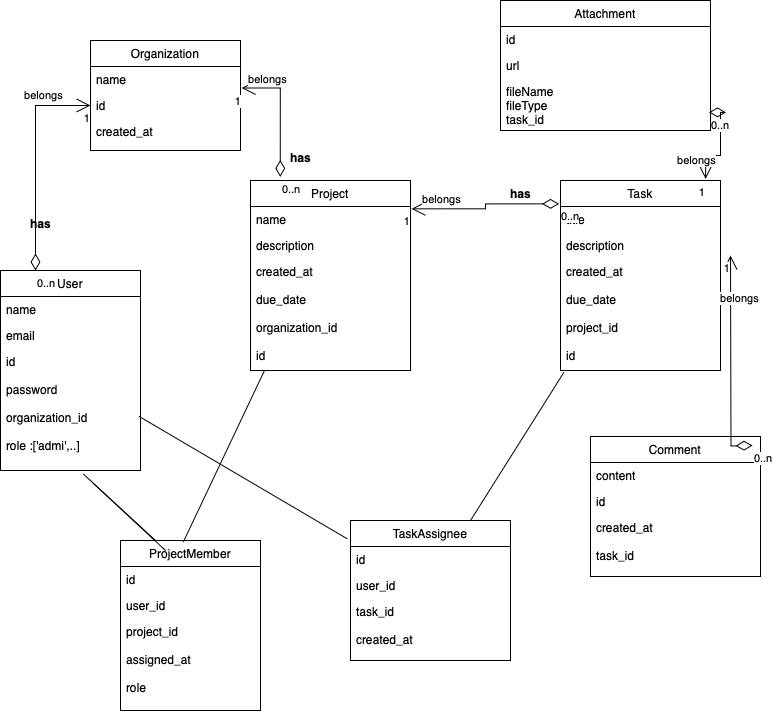

The diagram above was exported from draw.io. Its source (the exported page's mxGraphModel, read from the mxfile embedded in the PNG):
<mxGraphModel dx="1091" dy="762" grid="1" gridSize="10" guides="1" tooltips="1" connect="1" arrows="1" fold="1" page="1" pageScale="1" pageWidth="827" pageHeight="1169" math="0" shadow="0">
  <root>
    <mxCell id="WIyWlLk6GJQsqaUBKTNV-0" />
    <mxCell id="WIyWlLk6GJQsqaUBKTNV-1" parent="WIyWlLk6GJQsqaUBKTNV-0" />
    <mxCell id="NpCcipC2cF5rdOhVGpdU-121" value="Organization" style="swimlane;fontStyle=0;childLayout=stackLayout;horizontal=1;startSize=26;fillColor=none;horizontalStack=0;resizeParent=1;resizeParentMax=0;resizeLast=0;collapsible=1;marginBottom=0;whiteSpace=wrap;html=1;" vertex="1" parent="WIyWlLk6GJQsqaUBKTNV-1">
      <mxGeometry x="130" y="50" width="150" height="110" as="geometry" />
    </mxCell>
    <mxCell id="NpCcipC2cF5rdOhVGpdU-122" value="name" style="text;strokeColor=none;fillColor=none;align=left;verticalAlign=top;spacingLeft=4;spacingRight=4;overflow=hidden;rotatable=0;points=[[0,0.5],[1,0.5]];portConstraint=eastwest;whiteSpace=wrap;html=1;" vertex="1" parent="NpCcipC2cF5rdOhVGpdU-121">
      <mxGeometry y="26" width="150" height="26" as="geometry" />
    </mxCell>
    <mxCell id="NpCcipC2cF5rdOhVGpdU-123" value="id" style="text;strokeColor=none;fillColor=none;align=left;verticalAlign=top;spacingLeft=4;spacingRight=4;overflow=hidden;rotatable=0;points=[[0,0.5],[1,0.5]];portConstraint=eastwest;whiteSpace=wrap;html=1;" vertex="1" parent="NpCcipC2cF5rdOhVGpdU-121">
      <mxGeometry y="52" width="150" height="26" as="geometry" />
    </mxCell>
    <mxCell id="NpCcipC2cF5rdOhVGpdU-124" value="created_at&lt;div&gt;&lt;br&gt;&lt;/div&gt;" style="text;strokeColor=none;fillColor=none;align=left;verticalAlign=top;spacingLeft=4;spacingRight=4;overflow=hidden;rotatable=0;points=[[0,0.5],[1,0.5]];portConstraint=eastwest;whiteSpace=wrap;html=1;" vertex="1" parent="NpCcipC2cF5rdOhVGpdU-121">
      <mxGeometry y="78" width="150" height="32" as="geometry" />
    </mxCell>
    <mxCell id="NpCcipC2cF5rdOhVGpdU-125" value="Project" style="swimlane;fontStyle=0;childLayout=stackLayout;horizontal=1;startSize=26;fillColor=none;horizontalStack=0;resizeParent=1;resizeParentMax=0;resizeLast=0;collapsible=1;marginBottom=0;whiteSpace=wrap;html=1;" vertex="1" parent="WIyWlLk6GJQsqaUBKTNV-1">
      <mxGeometry x="290" y="190" width="160" height="190" as="geometry" />
    </mxCell>
    <mxCell id="NpCcipC2cF5rdOhVGpdU-126" value="name" style="text;strokeColor=none;fillColor=none;align=left;verticalAlign=top;spacingLeft=4;spacingRight=4;overflow=hidden;rotatable=0;points=[[0,0.5],[1,0.5]];portConstraint=eastwest;whiteSpace=wrap;html=1;" vertex="1" parent="NpCcipC2cF5rdOhVGpdU-125">
      <mxGeometry y="26" width="160" height="26" as="geometry" />
    </mxCell>
    <mxCell id="NpCcipC2cF5rdOhVGpdU-127" value="description" style="text;strokeColor=none;fillColor=none;align=left;verticalAlign=top;spacingLeft=4;spacingRight=4;overflow=hidden;rotatable=0;points=[[0,0.5],[1,0.5]];portConstraint=eastwest;whiteSpace=wrap;html=1;" vertex="1" parent="NpCcipC2cF5rdOhVGpdU-125">
      <mxGeometry y="52" width="160" height="26" as="geometry" />
    </mxCell>
    <mxCell id="NpCcipC2cF5rdOhVGpdU-128" value="created_at&lt;div&gt;&lt;br&gt;&lt;/div&gt;&lt;div&gt;due_date&lt;/div&gt;&lt;div&gt;&lt;br&gt;&lt;/div&gt;&lt;div&gt;organization_id&lt;/div&gt;&lt;div&gt;&lt;br&gt;&lt;/div&gt;&lt;div&gt;id&lt;/div&gt;" style="text;strokeColor=none;fillColor=none;align=left;verticalAlign=top;spacingLeft=4;spacingRight=4;overflow=hidden;rotatable=0;points=[[0,0.5],[1,0.5]];portConstraint=eastwest;whiteSpace=wrap;html=1;" vertex="1" parent="NpCcipC2cF5rdOhVGpdU-125">
      <mxGeometry y="78" width="160" height="112" as="geometry" />
    </mxCell>
    <mxCell id="NpCcipC2cF5rdOhVGpdU-129" value="belongs" style="endArrow=open;html=1;endSize=12;startArrow=diamondThin;startSize=14;startFill=0;edgeStyle=orthogonalEdgeStyle;rounded=0;entryX=1.007;entryY=0.827;entryDx=0;entryDy=0;entryPerimeter=0;exitX=0.186;exitY=-0.019;exitDx=0;exitDy=0;exitPerimeter=0;" edge="1" parent="WIyWlLk6GJQsqaUBKTNV-1" source="NpCcipC2cF5rdOhVGpdU-125" target="NpCcipC2cF5rdOhVGpdU-122">
      <mxGeometry x="0.598" y="-9" relative="1" as="geometry">
        <mxPoint x="330" y="160" as="sourcePoint" />
        <mxPoint x="490" y="160" as="targetPoint" />
        <mxPoint as="offset" />
      </mxGeometry>
    </mxCell>
    <mxCell id="NpCcipC2cF5rdOhVGpdU-130" value="0..n" style="edgeLabel;resizable=0;html=1;align=left;verticalAlign=top;" connectable="0" vertex="1" parent="NpCcipC2cF5rdOhVGpdU-129">
      <mxGeometry x="-1" relative="1" as="geometry" />
    </mxCell>
    <mxCell id="NpCcipC2cF5rdOhVGpdU-131" value="1" style="edgeLabel;resizable=0;html=1;align=right;verticalAlign=top;" connectable="0" vertex="1" parent="NpCcipC2cF5rdOhVGpdU-129">
      <mxGeometry x="1" relative="1" as="geometry" />
    </mxCell>
    <mxCell id="NpCcipC2cF5rdOhVGpdU-132" value="has" style="text;align=center;fontStyle=1;verticalAlign=middle;spacingLeft=3;spacingRight=3;strokeColor=none;rotatable=0;points=[[0,0.5],[1,0.5]];portConstraint=eastwest;html=1;" vertex="1" parent="WIyWlLk6GJQsqaUBKTNV-1">
      <mxGeometry x="300" y="154" width="80" height="26" as="geometry" />
    </mxCell>
    <mxCell id="NpCcipC2cF5rdOhVGpdU-133" value="User" style="swimlane;fontStyle=0;childLayout=stackLayout;horizontal=1;startSize=26;fillColor=none;horizontalStack=0;resizeParent=1;resizeParentMax=0;resizeLast=0;collapsible=1;marginBottom=0;whiteSpace=wrap;html=1;" vertex="1" parent="WIyWlLk6GJQsqaUBKTNV-1">
      <mxGeometry x="40" y="280" width="140" height="200" as="geometry" />
    </mxCell>
    <mxCell id="NpCcipC2cF5rdOhVGpdU-134" value="name" style="text;strokeColor=none;fillColor=none;align=left;verticalAlign=top;spacingLeft=4;spacingRight=4;overflow=hidden;rotatable=0;points=[[0,0.5],[1,0.5]];portConstraint=eastwest;whiteSpace=wrap;html=1;" vertex="1" parent="NpCcipC2cF5rdOhVGpdU-133">
      <mxGeometry y="26" width="140" height="26" as="geometry" />
    </mxCell>
    <mxCell id="NpCcipC2cF5rdOhVGpdU-135" value="email" style="text;strokeColor=none;fillColor=none;align=left;verticalAlign=top;spacingLeft=4;spacingRight=4;overflow=hidden;rotatable=0;points=[[0,0.5],[1,0.5]];portConstraint=eastwest;whiteSpace=wrap;html=1;" vertex="1" parent="NpCcipC2cF5rdOhVGpdU-133">
      <mxGeometry y="52" width="140" height="26" as="geometry" />
    </mxCell>
    <mxCell id="NpCcipC2cF5rdOhVGpdU-136" value="id&lt;div&gt;&lt;br&gt;&lt;/div&gt;&lt;div&gt;password&lt;/div&gt;&lt;div&gt;&lt;br&gt;&lt;/div&gt;&lt;div&gt;organization_id&lt;/div&gt;&lt;div&gt;&lt;br&gt;&lt;/div&gt;&lt;div&gt;role :['admi',..]&lt;/div&gt;" style="text;strokeColor=none;fillColor=none;align=left;verticalAlign=top;spacingLeft=4;spacingRight=4;overflow=hidden;rotatable=0;points=[[0,0.5],[1,0.5]];portConstraint=eastwest;whiteSpace=wrap;html=1;" vertex="1" parent="NpCcipC2cF5rdOhVGpdU-133">
      <mxGeometry y="78" width="140" height="122" as="geometry" />
    </mxCell>
    <mxCell id="NpCcipC2cF5rdOhVGpdU-137" value="belongs" style="endArrow=open;html=1;endSize=12;startArrow=diamondThin;startSize=14;startFill=0;edgeStyle=orthogonalEdgeStyle;rounded=0;entryX=0;entryY=0.5;entryDx=0;entryDy=0;exitX=0.25;exitY=0;exitDx=0;exitDy=0;" edge="1" parent="WIyWlLk6GJQsqaUBKTNV-1" source="NpCcipC2cF5rdOhVGpdU-133" target="NpCcipC2cF5rdOhVGpdU-123">
      <mxGeometry x="0.5758" y="10" relative="1" as="geometry">
        <mxPoint x="129" y="222" as="sourcePoint" />
        <mxPoint x="50" y="154" as="targetPoint" />
        <mxPoint as="offset" />
      </mxGeometry>
    </mxCell>
    <mxCell id="NpCcipC2cF5rdOhVGpdU-138" value="0..n" style="edgeLabel;resizable=0;html=1;align=left;verticalAlign=top;" connectable="0" vertex="1" parent="NpCcipC2cF5rdOhVGpdU-137">
      <mxGeometry x="-1" relative="1" as="geometry" />
    </mxCell>
    <mxCell id="NpCcipC2cF5rdOhVGpdU-139" value="1" style="edgeLabel;resizable=0;html=1;align=right;verticalAlign=top;" connectable="0" vertex="1" parent="NpCcipC2cF5rdOhVGpdU-137">
      <mxGeometry x="1" relative="1" as="geometry" />
    </mxCell>
    <mxCell id="NpCcipC2cF5rdOhVGpdU-140" value="has" style="text;align=center;fontStyle=1;verticalAlign=middle;spacingLeft=3;spacingRight=3;strokeColor=none;rotatable=0;points=[[0,0.5],[1,0.5]];portConstraint=eastwest;html=1;" vertex="1" parent="WIyWlLk6GJQsqaUBKTNV-1">
      <mxGeometry x="40" y="220" width="80" height="26" as="geometry" />
    </mxCell>
    <mxCell id="NpCcipC2cF5rdOhVGpdU-142" value="Task" style="swimlane;fontStyle=0;childLayout=stackLayout;horizontal=1;startSize=26;fillColor=none;horizontalStack=0;resizeParent=1;resizeParentMax=0;resizeLast=0;collapsible=1;marginBottom=0;whiteSpace=wrap;html=1;" vertex="1" parent="WIyWlLk6GJQsqaUBKTNV-1">
      <mxGeometry x="600" y="190" width="160" height="190" as="geometry" />
    </mxCell>
    <mxCell id="NpCcipC2cF5rdOhVGpdU-143" value="title" style="text;strokeColor=none;fillColor=none;align=left;verticalAlign=top;spacingLeft=4;spacingRight=4;overflow=hidden;rotatable=0;points=[[0,0.5],[1,0.5]];portConstraint=eastwest;whiteSpace=wrap;html=1;" vertex="1" parent="NpCcipC2cF5rdOhVGpdU-142">
      <mxGeometry y="26" width="160" height="26" as="geometry" />
    </mxCell>
    <mxCell id="NpCcipC2cF5rdOhVGpdU-144" value="description" style="text;strokeColor=none;fillColor=none;align=left;verticalAlign=top;spacingLeft=4;spacingRight=4;overflow=hidden;rotatable=0;points=[[0,0.5],[1,0.5]];portConstraint=eastwest;whiteSpace=wrap;html=1;" vertex="1" parent="NpCcipC2cF5rdOhVGpdU-142">
      <mxGeometry y="52" width="160" height="26" as="geometry" />
    </mxCell>
    <mxCell id="NpCcipC2cF5rdOhVGpdU-145" value="created_at&lt;div&gt;&lt;br&gt;&lt;/div&gt;&lt;div&gt;due_date&lt;/div&gt;&lt;div&gt;&lt;br&gt;&lt;/div&gt;&lt;div&gt;project_id&lt;/div&gt;&lt;div&gt;&lt;br&gt;&lt;/div&gt;&lt;div&gt;id&lt;/div&gt;" style="text;strokeColor=none;fillColor=none;align=left;verticalAlign=top;spacingLeft=4;spacingRight=4;overflow=hidden;rotatable=0;points=[[0,0.5],[1,0.5]];portConstraint=eastwest;whiteSpace=wrap;html=1;" vertex="1" parent="NpCcipC2cF5rdOhVGpdU-142">
      <mxGeometry y="78" width="160" height="112" as="geometry" />
    </mxCell>
    <mxCell id="NpCcipC2cF5rdOhVGpdU-146" value="belongs" style="endArrow=open;html=1;endSize=12;startArrow=diamondThin;startSize=14;startFill=0;edgeStyle=orthogonalEdgeStyle;rounded=0;entryX=1.006;entryY=0.09;entryDx=0;entryDy=0;entryPerimeter=0;exitX=-0.009;exitY=0.123;exitDx=0;exitDy=0;exitPerimeter=0;" edge="1" parent="WIyWlLk6GJQsqaUBKTNV-1" source="NpCcipC2cF5rdOhVGpdU-142" target="NpCcipC2cF5rdOhVGpdU-126">
      <mxGeometry x="0.598" y="-9" relative="1" as="geometry">
        <mxPoint x="570" y="190" as="sourcePoint" />
        <mxPoint x="510" y="122.75" as="targetPoint" />
        <mxPoint as="offset" />
      </mxGeometry>
    </mxCell>
    <mxCell id="NpCcipC2cF5rdOhVGpdU-147" value="0..n" style="edgeLabel;resizable=0;html=1;align=left;verticalAlign=top;" connectable="0" vertex="1" parent="NpCcipC2cF5rdOhVGpdU-146">
      <mxGeometry x="-1" relative="1" as="geometry" />
    </mxCell>
    <mxCell id="NpCcipC2cF5rdOhVGpdU-148" value="1" style="edgeLabel;resizable=0;html=1;align=right;verticalAlign=top;" connectable="0" vertex="1" parent="NpCcipC2cF5rdOhVGpdU-146">
      <mxGeometry x="1" relative="1" as="geometry" />
    </mxCell>
    <mxCell id="NpCcipC2cF5rdOhVGpdU-150" value="has" style="text;align=center;fontStyle=1;verticalAlign=middle;spacingLeft=3;spacingRight=3;strokeColor=none;rotatable=0;points=[[0,0.5],[1,0.5]];portConstraint=eastwest;html=1;" vertex="1" parent="WIyWlLk6GJQsqaUBKTNV-1">
      <mxGeometry x="480" y="190" width="160" height="26" as="geometry" />
    </mxCell>
    <mxCell id="NpCcipC2cF5rdOhVGpdU-151" value="TaskAssignee" style="swimlane;fontStyle=0;childLayout=stackLayout;horizontal=1;startSize=26;fillColor=none;horizontalStack=0;resizeParent=1;resizeParentMax=0;resizeLast=0;collapsible=1;marginBottom=0;whiteSpace=wrap;html=1;" vertex="1" parent="WIyWlLk6GJQsqaUBKTNV-1">
      <mxGeometry x="390" y="530" width="160" height="140" as="geometry" />
    </mxCell>
    <mxCell id="NpCcipC2cF5rdOhVGpdU-152" value="id" style="text;strokeColor=none;fillColor=none;align=left;verticalAlign=top;spacingLeft=4;spacingRight=4;overflow=hidden;rotatable=0;points=[[0,0.5],[1,0.5]];portConstraint=eastwest;whiteSpace=wrap;html=1;" vertex="1" parent="NpCcipC2cF5rdOhVGpdU-151">
      <mxGeometry y="26" width="160" height="26" as="geometry" />
    </mxCell>
    <mxCell id="NpCcipC2cF5rdOhVGpdU-153" value="user_id" style="text;strokeColor=none;fillColor=none;align=left;verticalAlign=top;spacingLeft=4;spacingRight=4;overflow=hidden;rotatable=0;points=[[0,0.5],[1,0.5]];portConstraint=eastwest;whiteSpace=wrap;html=1;" vertex="1" parent="NpCcipC2cF5rdOhVGpdU-151">
      <mxGeometry y="52" width="160" height="26" as="geometry" />
    </mxCell>
    <mxCell id="NpCcipC2cF5rdOhVGpdU-154" value="task_id&lt;div&gt;&lt;br&gt;&lt;/div&gt;&lt;div&gt;created_at&lt;/div&gt;" style="text;strokeColor=none;fillColor=none;align=left;verticalAlign=top;spacingLeft=4;spacingRight=4;overflow=hidden;rotatable=0;points=[[0,0.5],[1,0.5]];portConstraint=eastwest;whiteSpace=wrap;html=1;" vertex="1" parent="NpCcipC2cF5rdOhVGpdU-151">
      <mxGeometry y="78" width="160" height="62" as="geometry" />
    </mxCell>
    <mxCell id="NpCcipC2cF5rdOhVGpdU-155" value="" style="endArrow=none;html=1;rounded=0;entryX=0.989;entryY=0.556;entryDx=0;entryDy=0;entryPerimeter=0;exitX=-0.02;exitY=0.131;exitDx=0;exitDy=0;exitPerimeter=0;" edge="1" parent="WIyWlLk6GJQsqaUBKTNV-1" source="NpCcipC2cF5rdOhVGpdU-151" target="NpCcipC2cF5rdOhVGpdU-136">
      <mxGeometry width="50" height="50" relative="1" as="geometry">
        <mxPoint x="330" y="510" as="sourcePoint" />
        <mxPoint x="380" y="460" as="targetPoint" />
      </mxGeometry>
    </mxCell>
    <mxCell id="NpCcipC2cF5rdOhVGpdU-156" value="" style="endArrow=none;html=1;rounded=0;entryX=0.022;entryY=1.015;entryDx=0;entryDy=0;entryPerimeter=0;exitX=0.75;exitY=0;exitDx=0;exitDy=0;" edge="1" parent="WIyWlLk6GJQsqaUBKTNV-1" source="NpCcipC2cF5rdOhVGpdU-151" target="NpCcipC2cF5rdOhVGpdU-145">
      <mxGeometry width="50" height="50" relative="1" as="geometry">
        <mxPoint x="689" y="502" as="sourcePoint" />
        <mxPoint x="480" y="380" as="targetPoint" />
      </mxGeometry>
    </mxCell>
    <mxCell id="NpCcipC2cF5rdOhVGpdU-157" value="Comment" style="swimlane;fontStyle=0;childLayout=stackLayout;horizontal=1;startSize=26;fillColor=none;horizontalStack=0;resizeParent=1;resizeParentMax=0;resizeLast=0;collapsible=1;marginBottom=0;whiteSpace=wrap;html=1;" vertex="1" parent="WIyWlLk6GJQsqaUBKTNV-1">
      <mxGeometry x="630" y="446" width="170" height="140" as="geometry" />
    </mxCell>
    <mxCell id="NpCcipC2cF5rdOhVGpdU-158" value="content" style="text;strokeColor=none;fillColor=none;align=left;verticalAlign=top;spacingLeft=4;spacingRight=4;overflow=hidden;rotatable=0;points=[[0,0.5],[1,0.5]];portConstraint=eastwest;whiteSpace=wrap;html=1;" vertex="1" parent="NpCcipC2cF5rdOhVGpdU-157">
      <mxGeometry y="26" width="170" height="26" as="geometry" />
    </mxCell>
    <mxCell id="NpCcipC2cF5rdOhVGpdU-159" value="id" style="text;strokeColor=none;fillColor=none;align=left;verticalAlign=top;spacingLeft=4;spacingRight=4;overflow=hidden;rotatable=0;points=[[0,0.5],[1,0.5]];portConstraint=eastwest;whiteSpace=wrap;html=1;" vertex="1" parent="NpCcipC2cF5rdOhVGpdU-157">
      <mxGeometry y="52" width="170" height="26" as="geometry" />
    </mxCell>
    <mxCell id="NpCcipC2cF5rdOhVGpdU-160" value="created_at&lt;div&gt;&lt;br&gt;&lt;/div&gt;&lt;div&gt;task_id&lt;/div&gt;" style="text;strokeColor=none;fillColor=none;align=left;verticalAlign=top;spacingLeft=4;spacingRight=4;overflow=hidden;rotatable=0;points=[[0,0.5],[1,0.5]];portConstraint=eastwest;whiteSpace=wrap;html=1;" vertex="1" parent="NpCcipC2cF5rdOhVGpdU-157">
      <mxGeometry y="78" width="170" height="62" as="geometry" />
    </mxCell>
    <mxCell id="NpCcipC2cF5rdOhVGpdU-162" value="belongs" style="endArrow=open;html=1;endSize=12;startArrow=diamondThin;startSize=14;startFill=0;edgeStyle=orthogonalEdgeStyle;rounded=0;entryX=0.907;entryY=-0.008;entryDx=0;entryDy=0;exitX=0.993;exitY=0.651;exitDx=0;exitDy=0;exitPerimeter=0;entryPerimeter=0;" edge="1" parent="WIyWlLk6GJQsqaUBKTNV-1" source="NpCcipC2cF5rdOhVGpdU-168" target="NpCcipC2cF5rdOhVGpdU-142">
      <mxGeometry x="0.598" y="-9" relative="1" as="geometry">
        <mxPoint x="791.81" y="110.02000000000021" as="sourcePoint" />
        <mxPoint x="770" y="-80.00000000000011" as="targetPoint" />
        <mxPoint as="offset" />
      </mxGeometry>
    </mxCell>
    <mxCell id="NpCcipC2cF5rdOhVGpdU-163" value="0..n" style="edgeLabel;resizable=0;html=1;align=left;verticalAlign=top;" connectable="0" vertex="1" parent="NpCcipC2cF5rdOhVGpdU-162">
      <mxGeometry x="-1" relative="1" as="geometry" />
    </mxCell>
    <mxCell id="NpCcipC2cF5rdOhVGpdU-164" value="1" style="edgeLabel;resizable=0;html=1;align=right;verticalAlign=top;" connectable="0" vertex="1" parent="NpCcipC2cF5rdOhVGpdU-162">
      <mxGeometry x="1" relative="1" as="geometry" />
    </mxCell>
    <mxCell id="NpCcipC2cF5rdOhVGpdU-165" value="Attachment" style="swimlane;fontStyle=0;childLayout=stackLayout;horizontal=1;startSize=26;fillColor=none;horizontalStack=0;resizeParent=1;resizeParentMax=0;resizeLast=0;collapsible=1;marginBottom=0;whiteSpace=wrap;html=1;" vertex="1" parent="WIyWlLk6GJQsqaUBKTNV-1">
      <mxGeometry x="540" y="10" width="210" height="130" as="geometry" />
    </mxCell>
    <mxCell id="NpCcipC2cF5rdOhVGpdU-166" value="id" style="text;strokeColor=none;fillColor=none;align=left;verticalAlign=top;spacingLeft=4;spacingRight=4;overflow=hidden;rotatable=0;points=[[0,0.5],[1,0.5]];portConstraint=eastwest;whiteSpace=wrap;html=1;" vertex="1" parent="NpCcipC2cF5rdOhVGpdU-165">
      <mxGeometry y="26" width="210" height="26" as="geometry" />
    </mxCell>
    <mxCell id="NpCcipC2cF5rdOhVGpdU-167" value="url" style="text;strokeColor=none;fillColor=none;align=left;verticalAlign=top;spacingLeft=4;spacingRight=4;overflow=hidden;rotatable=0;points=[[0,0.5],[1,0.5]];portConstraint=eastwest;whiteSpace=wrap;html=1;" vertex="1" parent="NpCcipC2cF5rdOhVGpdU-165">
      <mxGeometry y="52" width="210" height="26" as="geometry" />
    </mxCell>
    <mxCell id="NpCcipC2cF5rdOhVGpdU-168" value="&lt;div&gt;fileName&lt;/div&gt;&lt;div&gt;fileType&lt;/div&gt;&lt;div&gt;task_id&lt;/div&gt;" style="text;strokeColor=none;fillColor=none;align=left;verticalAlign=top;spacingLeft=4;spacingRight=4;overflow=hidden;rotatable=0;points=[[0,0.5],[1,0.5]];portConstraint=eastwest;whiteSpace=wrap;html=1;" vertex="1" parent="NpCcipC2cF5rdOhVGpdU-165">
      <mxGeometry y="78" width="210" height="52" as="geometry" />
    </mxCell>
    <mxCell id="NpCcipC2cF5rdOhVGpdU-169" value="belongs" style="endArrow=open;html=1;endSize=12;startArrow=diamondThin;startSize=14;startFill=0;edgeStyle=orthogonalEdgeStyle;rounded=0;entryX=1;entryY=0.5;entryDx=0;entryDy=0;exitX=0.893;exitY=-0.007;exitDx=0;exitDy=0;exitPerimeter=0;" edge="1" parent="WIyWlLk6GJQsqaUBKTNV-1">
      <mxGeometry x="0.598" y="-9" relative="1" as="geometry">
        <mxPoint x="792" y="455" as="sourcePoint" />
        <mxPoint x="770" y="265" as="targetPoint" />
        <mxPoint as="offset" />
      </mxGeometry>
    </mxCell>
    <mxCell id="NpCcipC2cF5rdOhVGpdU-170" value="0..n" style="edgeLabel;resizable=0;html=1;align=left;verticalAlign=top;" connectable="0" vertex="1" parent="NpCcipC2cF5rdOhVGpdU-169">
      <mxGeometry x="-1" relative="1" as="geometry" />
    </mxCell>
    <mxCell id="NpCcipC2cF5rdOhVGpdU-171" value="1" style="edgeLabel;resizable=0;html=1;align=right;verticalAlign=top;" connectable="0" vertex="1" parent="NpCcipC2cF5rdOhVGpdU-169">
      <mxGeometry x="1" relative="1" as="geometry" />
    </mxCell>
    <mxCell id="NpCcipC2cF5rdOhVGpdU-172" value="ProjectMember" style="swimlane;fontStyle=0;childLayout=stackLayout;horizontal=1;startSize=26;fillColor=none;horizontalStack=0;resizeParent=1;resizeParentMax=0;resizeLast=0;collapsible=1;marginBottom=0;whiteSpace=wrap;html=1;" vertex="1" parent="WIyWlLk6GJQsqaUBKTNV-1">
      <mxGeometry x="160" y="550" width="140" height="170" as="geometry" />
    </mxCell>
    <mxCell id="NpCcipC2cF5rdOhVGpdU-173" value="id" style="text;strokeColor=none;fillColor=none;align=left;verticalAlign=top;spacingLeft=4;spacingRight=4;overflow=hidden;rotatable=0;points=[[0,0.5],[1,0.5]];portConstraint=eastwest;whiteSpace=wrap;html=1;" vertex="1" parent="NpCcipC2cF5rdOhVGpdU-172">
      <mxGeometry y="26" width="140" height="26" as="geometry" />
    </mxCell>
    <mxCell id="NpCcipC2cF5rdOhVGpdU-174" value="user_id" style="text;strokeColor=none;fillColor=none;align=left;verticalAlign=top;spacingLeft=4;spacingRight=4;overflow=hidden;rotatable=0;points=[[0,0.5],[1,0.5]];portConstraint=eastwest;whiteSpace=wrap;html=1;" vertex="1" parent="NpCcipC2cF5rdOhVGpdU-172">
      <mxGeometry y="52" width="140" height="26" as="geometry" />
    </mxCell>
    <mxCell id="NpCcipC2cF5rdOhVGpdU-175" value="project_id&lt;div&gt;&lt;br&gt;&lt;/div&gt;&lt;div&gt;assigned_at&lt;/div&gt;&lt;div&gt;&lt;br&gt;&lt;/div&gt;&lt;div&gt;role&lt;/div&gt;" style="text;strokeColor=none;fillColor=none;align=left;verticalAlign=top;spacingLeft=4;spacingRight=4;overflow=hidden;rotatable=0;points=[[0,0.5],[1,0.5]];portConstraint=eastwest;whiteSpace=wrap;html=1;" vertex="1" parent="NpCcipC2cF5rdOhVGpdU-172">
      <mxGeometry y="78" width="140" height="92" as="geometry" />
    </mxCell>
    <mxCell id="NpCcipC2cF5rdOhVGpdU-176" value="" style="endArrow=none;html=1;rounded=0;exitX=0.25;exitY=0;exitDx=0;exitDy=0;entryX=0.59;entryY=1.027;entryDx=0;entryDy=0;entryPerimeter=0;" edge="1" parent="WIyWlLk6GJQsqaUBKTNV-1" source="NpCcipC2cF5rdOhVGpdU-172" target="NpCcipC2cF5rdOhVGpdU-136">
      <mxGeometry width="50" height="50" relative="1" as="geometry">
        <mxPoint x="85" y="541" as="sourcePoint" />
        <mxPoint x="135" y="491" as="targetPoint" />
      </mxGeometry>
    </mxCell>
    <mxCell id="NpCcipC2cF5rdOhVGpdU-177" value="" style="endArrow=none;html=1;rounded=0;exitX=0.25;exitY=0;exitDx=0;exitDy=0;entryX=0.59;entryY=1.027;entryDx=0;entryDy=0;entryPerimeter=0;" edge="1" parent="WIyWlLk6GJQsqaUBKTNV-1">
      <mxGeometry width="50" height="50" relative="1" as="geometry">
        <mxPoint x="205" y="560" as="sourcePoint" />
        <mxPoint x="133" y="493" as="targetPoint" />
      </mxGeometry>
    </mxCell>
    <mxCell id="NpCcipC2cF5rdOhVGpdU-179" value="" style="endArrow=none;html=1;rounded=0;exitX=0.448;exitY=0.01;exitDx=0;exitDy=0;entryX=0.59;entryY=1.027;entryDx=0;entryDy=0;entryPerimeter=0;exitPerimeter=0;" edge="1" parent="WIyWlLk6GJQsqaUBKTNV-1" source="NpCcipC2cF5rdOhVGpdU-172">
      <mxGeometry width="50" height="50" relative="1" as="geometry">
        <mxPoint x="376" y="447" as="sourcePoint" />
        <mxPoint x="304" y="380" as="targetPoint" />
      </mxGeometry>
    </mxCell>
  </root>
</mxGraphModel>